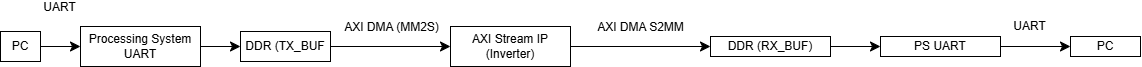

The diagram above was exported from draw.io. Its source (the exported page's mxGraphModel, read from the mxfile embedded in the PNG):
<mxGraphModel dx="2205" dy="1422" grid="1" gridSize="10" guides="1" tooltips="1" connect="1" arrows="1" fold="1" page="1" pageScale="1" pageWidth="10000" pageHeight="10000" math="0" shadow="0">
  <root>
    <mxCell id="0" />
    <mxCell id="1" parent="0" />
    <mxCell id="rSuSdIbr7mwVzmdyW0zz-3" edge="1" parent="1" source="rSuSdIbr7mwVzmdyW0zz-1" style="edgeStyle=none;curved=1;rounded=0;orthogonalLoop=1;jettySize=auto;html=1;fontSize=12;startSize=8;endSize=8;" target="rSuSdIbr7mwVzmdyW0zz-2">
      <mxGeometry relative="1" as="geometry" />
    </mxCell>
    <mxCell id="rSuSdIbr7mwVzmdyW0zz-13" connectable="0" parent="rSuSdIbr7mwVzmdyW0zz-3" style="edgeLabel;html=1;align=center;verticalAlign=middle;resizable=0;points=[];fontSize=12;" value="UART" vertex="1">
      <mxGeometry relative="1" x="-0.111" as="geometry">
        <mxPoint y="-40" as="offset" />
      </mxGeometry>
    </mxCell>
    <mxCell id="rSuSdIbr7mwVzmdyW0zz-1" parent="1" style="rounded=0;whiteSpace=wrap;html=1;" value="PC" vertex="1">
      <mxGeometry height="30" width="40" x="170" y="345" as="geometry" />
    </mxCell>
    <mxCell id="rSuSdIbr7mwVzmdyW0zz-9" edge="1" parent="1" source="rSuSdIbr7mwVzmdyW0zz-2" style="edgeStyle=none;curved=1;rounded=0;orthogonalLoop=1;jettySize=auto;html=1;entryX=0;entryY=0.5;entryDx=0;entryDy=0;fontSize=12;startSize=8;endSize=8;" target="rSuSdIbr7mwVzmdyW0zz-4">
      <mxGeometry relative="1" as="geometry" />
    </mxCell>
    <mxCell id="rSuSdIbr7mwVzmdyW0zz-2" parent="1" style="rounded=0;whiteSpace=wrap;html=1;" value="Processing System UART" vertex="1">
      <mxGeometry height="40" width="120" x="250" y="340" as="geometry" />
    </mxCell>
    <mxCell id="rSuSdIbr7mwVzmdyW0zz-10" edge="1" parent="1" source="rSuSdIbr7mwVzmdyW0zz-4" style="edgeStyle=none;curved=1;rounded=0;orthogonalLoop=1;jettySize=auto;html=1;entryX=0;entryY=0.5;entryDx=0;entryDy=0;fontSize=12;startSize=8;endSize=8;" target="rSuSdIbr7mwVzmdyW0zz-5">
      <mxGeometry relative="1" as="geometry" />
    </mxCell>
    <mxCell id="rSuSdIbr7mwVzmdyW0zz-14" connectable="0" parent="rSuSdIbr7mwVzmdyW0zz-10" style="edgeLabel;html=1;align=center;verticalAlign=middle;resizable=0;points=[];fontSize=12;" value="AXI DMA (MM2S)" vertex="1">
      <mxGeometry relative="1" x="-0.7705" as="geometry">
        <mxPoint x="46" y="-20" as="offset" />
      </mxGeometry>
    </mxCell>
    <mxCell id="rSuSdIbr7mwVzmdyW0zz-4" parent="1" style="rounded=0;whiteSpace=wrap;html=1;" value="DDR (TX_BUF" vertex="1">
      <mxGeometry height="30" width="90" x="410" y="345" as="geometry" />
    </mxCell>
    <mxCell id="rSuSdIbr7mwVzmdyW0zz-11" edge="1" parent="1" source="rSuSdIbr7mwVzmdyW0zz-5" style="edgeStyle=none;curved=1;rounded=0;orthogonalLoop=1;jettySize=auto;html=1;entryX=0;entryY=0.5;entryDx=0;entryDy=0;fontSize=12;startSize=8;endSize=8;" target="rSuSdIbr7mwVzmdyW0zz-6">
      <mxGeometry relative="1" as="geometry" />
    </mxCell>
    <mxCell id="rSuSdIbr7mwVzmdyW0zz-15" connectable="0" parent="rSuSdIbr7mwVzmdyW0zz-11" style="edgeLabel;html=1;align=center;verticalAlign=middle;resizable=0;points=[];fontSize=12;" value="AXI DMA S2MM" vertex="1">
      <mxGeometry relative="1" x="-0.2888" as="geometry">
        <mxPoint x="20" y="-20" as="offset" />
      </mxGeometry>
    </mxCell>
    <mxCell id="rSuSdIbr7mwVzmdyW0zz-5" parent="1" style="rounded=0;whiteSpace=wrap;html=1;" value="AXI Stream IP (Inverter)" vertex="1">
      <mxGeometry height="40" width="120" x="620" y="340" as="geometry" />
    </mxCell>
    <mxCell id="rSuSdIbr7mwVzmdyW0zz-12" edge="1" parent="1" source="rSuSdIbr7mwVzmdyW0zz-6" style="edgeStyle=none;curved=1;rounded=0;orthogonalLoop=1;jettySize=auto;html=1;entryX=0;entryY=0.5;entryDx=0;entryDy=0;fontSize=12;startSize=8;endSize=8;" target="rSuSdIbr7mwVzmdyW0zz-7">
      <mxGeometry relative="1" as="geometry" />
    </mxCell>
    <mxCell id="rSuSdIbr7mwVzmdyW0zz-6" parent="1" style="rounded=0;whiteSpace=wrap;html=1;" value="DDR (RX_BUF)" vertex="1">
      <mxGeometry height="20" width="120" x="880" y="350" as="geometry" />
    </mxCell>
    <mxCell id="rSuSdIbr7mwVzmdyW0zz-16" edge="1" parent="1" source="rSuSdIbr7mwVzmdyW0zz-7" style="edgeStyle=none;curved=1;rounded=0;orthogonalLoop=1;jettySize=auto;html=1;entryX=0;entryY=0.5;entryDx=0;entryDy=0;fontSize=12;startSize=8;endSize=8;" target="rSuSdIbr7mwVzmdyW0zz-8" value="UART">
      <mxGeometry relative="1" x="-0.1429" y="20" as="geometry">
        <mxPoint as="offset" />
      </mxGeometry>
    </mxCell>
    <mxCell id="rSuSdIbr7mwVzmdyW0zz-7" parent="1" style="rounded=0;whiteSpace=wrap;html=1;" value="PS UART" vertex="1">
      <mxGeometry height="20" width="120" x="1050" y="350" as="geometry" />
    </mxCell>
    <mxCell id="rSuSdIbr7mwVzmdyW0zz-8" parent="1" style="rounded=0;whiteSpace=wrap;html=1;" value="PC" vertex="1">
      <mxGeometry height="20" width="70" x="1240" y="350" as="geometry" />
    </mxCell>
  </root>
</mxGraphModel>